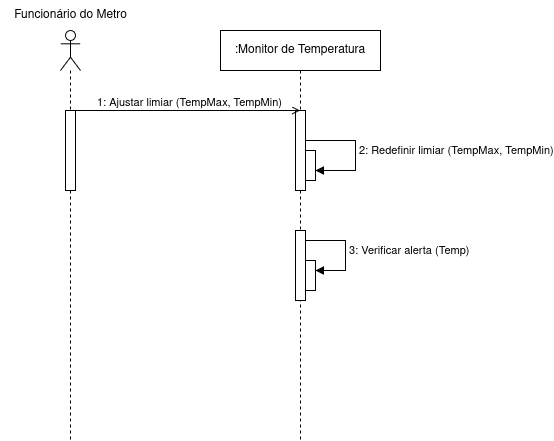

The diagram above was exported from draw.io. Its source (the exported page's mxGraphModel, read from the mxfile embedded in the PNG):
<mxGraphModel dx="880" dy="483" grid="1" gridSize="10" guides="1" tooltips="1" connect="0" arrows="1" fold="1" page="1" pageScale="1" pageWidth="827" pageHeight="1169" math="0" shadow="0">
  <root>
    <mxCell id="N1fSChI4Ixr-l9YH-M1H-0" />
    <mxCell id="N1fSChI4Ixr-l9YH-M1H-1" parent="N1fSChI4Ixr-l9YH-M1H-0" />
    <mxCell id="N1fSChI4Ixr-l9YH-M1H-27" value="" style="shape=umlLifeline;perimeter=lifelinePerimeter;whiteSpace=wrap;html=1;container=1;dropTarget=0;collapsible=0;recursiveResize=0;outlineConnect=0;portConstraint=eastwest;newEdgeStyle={&quot;curved&quot;:0,&quot;rounded&quot;:0};participant=umlActor;" parent="N1fSChI4Ixr-l9YH-M1H-1" vertex="1">
      <mxGeometry x="150" y="480" width="20" height="410" as="geometry" />
    </mxCell>
    <mxCell id="N1fSChI4Ixr-l9YH-M1H-28" value="" style="html=1;points=[[0,0,0,0,5],[0,1,0,0,-5],[1,0,0,0,5],[1,1,0,0,-5]];perimeter=orthogonalPerimeter;outlineConnect=0;targetShapes=umlLifeline;portConstraint=eastwest;newEdgeStyle={&quot;curved&quot;:0,&quot;rounded&quot;:0};" parent="N1fSChI4Ixr-l9YH-M1H-27" vertex="1">
      <mxGeometry x="5" y="80" width="10" height="80" as="geometry" />
    </mxCell>
    <mxCell id="N1fSChI4Ixr-l9YH-M1H-29" value="&lt;div&gt;Funcionário do Metro&lt;/div&gt;" style="text;html=1;align=center;verticalAlign=middle;resizable=0;points=[];autosize=1;strokeColor=none;fillColor=none;" parent="N1fSChI4Ixr-l9YH-M1H-1" vertex="1">
      <mxGeometry x="90" y="450" width="140" height="30" as="geometry" />
    </mxCell>
    <mxCell id="N1fSChI4Ixr-l9YH-M1H-30" value=":Monitor de Temperatura" style="shape=umlLifeline;perimeter=lifelinePerimeter;whiteSpace=wrap;html=1;container=1;dropTarget=0;collapsible=0;recursiveResize=0;outlineConnect=0;portConstraint=eastwest;newEdgeStyle={&quot;curved&quot;:0,&quot;rounded&quot;:0};" parent="N1fSChI4Ixr-l9YH-M1H-1" vertex="1">
      <mxGeometry x="310" y="480" width="160" height="410" as="geometry" />
    </mxCell>
    <mxCell id="N1fSChI4Ixr-l9YH-M1H-31" value="" style="html=1;points=[[0,0,0,0,5],[0,1,0,0,-5],[1,0,0,0,5],[1,1,0,0,-5]];perimeter=orthogonalPerimeter;outlineConnect=0;targetShapes=umlLifeline;portConstraint=eastwest;newEdgeStyle={&quot;curved&quot;:0,&quot;rounded&quot;:0};" parent="N1fSChI4Ixr-l9YH-M1H-30" vertex="1">
      <mxGeometry x="75" y="80" width="10" height="80" as="geometry" />
    </mxCell>
    <mxCell id="N1fSChI4Ixr-l9YH-M1H-32" value="" style="html=1;points=[[0,0,0,0,5],[0,1,0,0,-5],[1,0,0,0,5],[1,1,0,0,-5]];perimeter=orthogonalPerimeter;outlineConnect=0;targetShapes=umlLifeline;portConstraint=eastwest;newEdgeStyle={&quot;curved&quot;:0,&quot;rounded&quot;:0};" parent="N1fSChI4Ixr-l9YH-M1H-30" vertex="1">
      <mxGeometry x="75" y="200" width="10" height="70" as="geometry" />
    </mxCell>
    <mxCell id="N1fSChI4Ixr-l9YH-M1H-33" value="" style="html=1;points=[[0,0,0,0,5],[0,1,0,0,-5],[1,0,0,0,5],[1,1,0,0,-5]];perimeter=orthogonalPerimeter;outlineConnect=0;targetShapes=umlLifeline;portConstraint=eastwest;newEdgeStyle={&quot;curved&quot;:0,&quot;rounded&quot;:0};" parent="N1fSChI4Ixr-l9YH-M1H-30" vertex="1">
      <mxGeometry x="85" y="120" width="10" height="30" as="geometry" />
    </mxCell>
    <mxCell id="N1fSChI4Ixr-l9YH-M1H-34" value="" style="html=1;points=[[0,0,0,0,5],[0,1,0,0,-5],[1,0,0,0,5],[1,1,0,0,-5]];perimeter=orthogonalPerimeter;outlineConnect=0;targetShapes=umlLifeline;portConstraint=eastwest;newEdgeStyle={&quot;curved&quot;:0,&quot;rounded&quot;:0};" parent="N1fSChI4Ixr-l9YH-M1H-30" vertex="1">
      <mxGeometry x="85" y="230" width="10" height="30" as="geometry" />
    </mxCell>
    <mxCell id="N1fSChI4Ixr-l9YH-M1H-35" value="" style="endArrow=open;html=1;rounded=0;endFill=0;" parent="N1fSChI4Ixr-l9YH-M1H-1" target="N1fSChI4Ixr-l9YH-M1H-30" edge="1">
      <mxGeometry width="50" height="50" relative="1" as="geometry">
        <mxPoint x="159.5" y="560" as="sourcePoint" />
        <mxPoint x="385" y="560" as="targetPoint" />
      </mxGeometry>
    </mxCell>
    <mxCell id="N1fSChI4Ixr-l9YH-M1H-36" value="Text" style="edgeLabel;html=1;align=center;verticalAlign=middle;resizable=0;points=[];" parent="N1fSChI4Ixr-l9YH-M1H-35" connectable="0" vertex="1">
      <mxGeometry x="0.0478" y="1" relative="1" as="geometry">
        <mxPoint x="-4" y="-9" as="offset" />
      </mxGeometry>
    </mxCell>
    <mxCell id="N1fSChI4Ixr-l9YH-M1H-37" value="1: Ajustar limiar (TempMax, TempMin)" style="edgeLabel;html=1;align=center;verticalAlign=middle;resizable=0;points=[];" parent="N1fSChI4Ixr-l9YH-M1H-35" connectable="0" vertex="1">
      <mxGeometry x="0.0304" y="9" relative="1" as="geometry">
        <mxPoint x="1" as="offset" />
      </mxGeometry>
    </mxCell>
    <mxCell id="N1fSChI4Ixr-l9YH-M1H-38" value="2: Redefinir limiar (TempMax, TempMin)" style="html=1;align=left;spacingLeft=2;endArrow=block;rounded=0;edgeStyle=orthogonalEdgeStyle;curved=0;rounded=0;" parent="N1fSChI4Ixr-l9YH-M1H-1" target="N1fSChI4Ixr-l9YH-M1H-33" edge="1">
      <mxGeometry relative="1" as="geometry">
        <mxPoint x="395" y="590" as="sourcePoint" />
        <Array as="points">
          <mxPoint x="445" y="590" />
          <mxPoint x="445" y="620" />
        </Array>
        <mxPoint x="440" y="620" as="targetPoint" />
      </mxGeometry>
    </mxCell>
    <mxCell id="N1fSChI4Ixr-l9YH-M1H-39" value="3: Verificar alerta (Temp)" style="html=1;align=left;spacingLeft=2;endArrow=block;rounded=0;edgeStyle=orthogonalEdgeStyle;curved=0;rounded=0;" parent="N1fSChI4Ixr-l9YH-M1H-1" edge="1">
      <mxGeometry relative="1" as="geometry">
        <mxPoint x="395" y="690" as="sourcePoint" />
        <Array as="points">
          <mxPoint x="435" y="690" />
          <mxPoint x="435" y="720" />
        </Array>
        <mxPoint x="405" y="720" as="targetPoint" />
      </mxGeometry>
    </mxCell>
  </root>
</mxGraphModel>